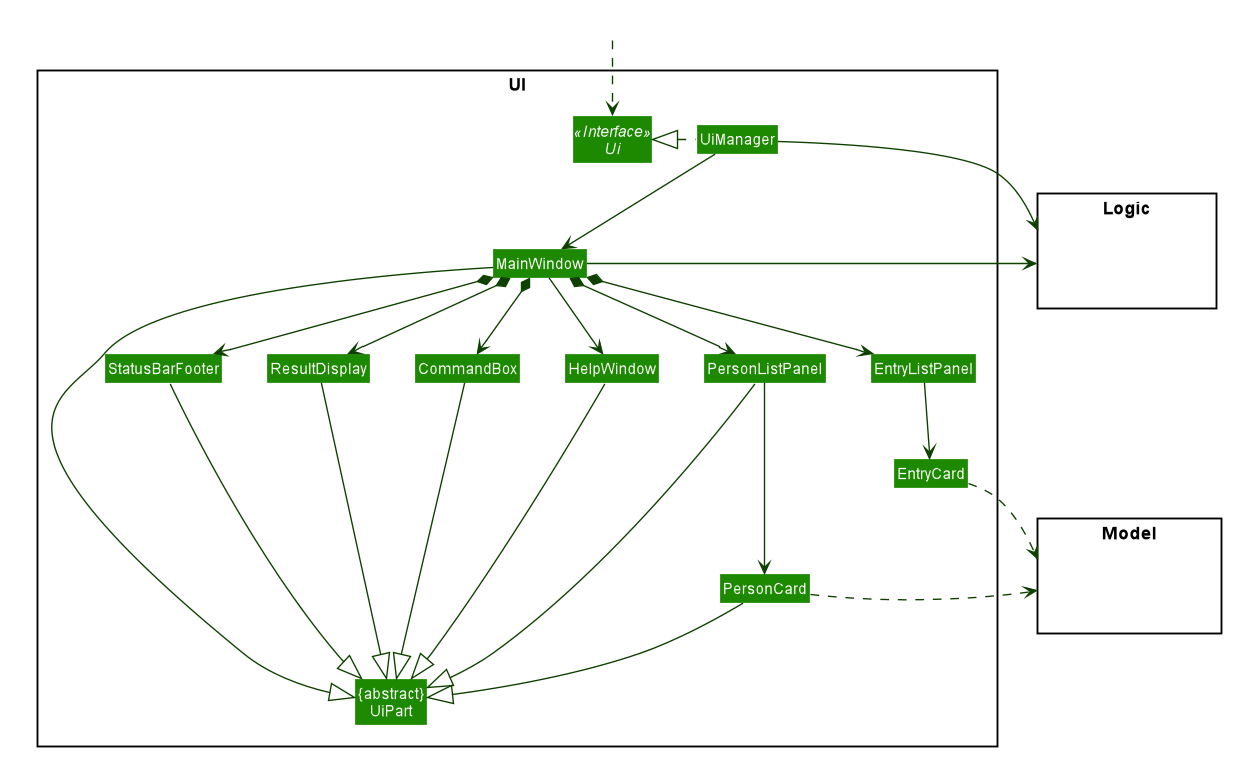

The diagram above was rendered by PlantUML. Its source (embedded in the PNG):
@startuml








skinparam BackgroundColor #FFFFFFF

skinparam Shadowing false

skinparam Class {
    FontColor #FFFFFF
    BorderThickness 1
    BorderColor #FFFFFF
    StereotypeFontColor #FFFFFF
    FontName Arial
}

skinparam Actor {
    BorderColor #000000
    Color #000000
    FontName Arial
}

skinparam Sequence {
    MessageAlign center
    BoxFontSize 15
    BoxPadding 0
    BoxFontColor #FFFFFF
    FontName Arial
}

skinparam Participant {
    FontColor #FFFFFFF
    Padding 20
}

skinparam MinClassWidth 50
skinparam ParticipantPadding 10
skinparam Shadowing false
skinparam DefaultTextAlignment center
skinparam packageStyle Rectangle

hide footbox
hide members
hide circle
skinparam arrowThickness 1.1
skinparam arrowColor #0E4100
skinparam classBackgroundColor #1D8900

package UI <<Rectangle>>{
Interface Ui <<Interface>>
Class "{abstract}\nUiPart" as UiPart
Class UiManager
Class MainWindow
Class HelpWindow
Class ResultDisplay
Class PersonListPanel
Class PersonCard
Class EntryListPanel
Class EntryCard
Class StatusBarFooter
Class CommandBox
}

package Model <<Rectangle>> {
Class HiddenModel #FFFFFF
}

package Logic <<Rectangle>> {
Class HiddenLogic #FFFFFF
}

Class HiddenOutside #FFFFFF
HiddenOutside ..> Ui

UiManager .left.|> Ui
UiManager -down-> MainWindow
MainWindow --> HelpWindow
MainWindow *-down-> CommandBox
MainWindow *-down-> ResultDisplay
MainWindow *-down-> PersonListPanel
MainWindow *-down-> StatusBarFooter
MainWindow *-down-> EntryListPanel

PersonListPanel --down-> PersonCard
EntryListPanel -down-> EntryCard

MainWindow -left-|> UiPart

ResultDisplay --|> UiPart
CommandBox --|> UiPart
PersonListPanel --|> UiPart
PersonCard --|> UiPart
StatusBarFooter --|> UiPart
HelpWindow -down-|> UiPart

PersonCard .right.> Model
EntryCard ..> Model
UiManager -right-> Logic
MainWindow -left-> Logic

PersonListPanel -[hidden]left- HelpWindow
HelpWindow -[hidden]left- CommandBox
CommandBox -[hidden]left- ResultDisplay
ResultDisplay -[hidden]left- StatusBarFooter

MainWindow -[hidden]-|> UiPart
@enduml